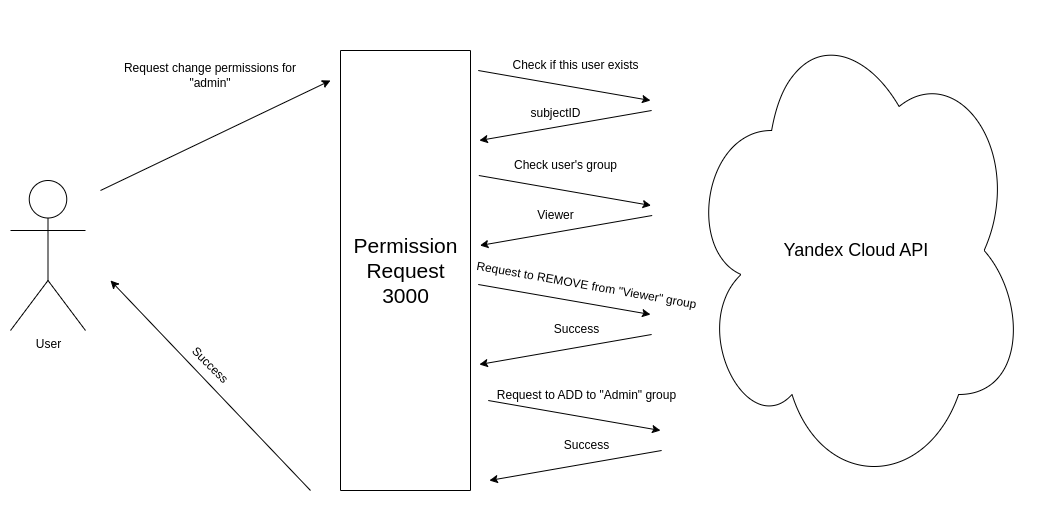

The diagram above was exported from draw.io. Its source (the exported page's mxGraphModel, read from the mxfile embedded in the PNG):
<mxGraphModel dx="1386" dy="804" grid="1" gridSize="10" guides="1" tooltips="1" connect="1" arrows="1" fold="1" page="1" pageScale="1" pageWidth="1169" pageHeight="827" math="0" shadow="0">
  <root>
    <mxCell id="0" />
    <mxCell id="1" parent="0" />
    <mxCell id="skkXRSymP6X3oUUjd0ud-1" value="User" style="shape=umlActor;verticalLabelPosition=bottom;verticalAlign=top;html=1;outlineConnect=0;" vertex="1" parent="1">
      <mxGeometry x="180" y="330" width="75" height="150" as="geometry" />
    </mxCell>
    <mxCell id="skkXRSymP6X3oUUjd0ud-2" value="" style="swimlane;startSize=0;" vertex="1" parent="1">
      <mxGeometry x="510" y="200" width="130" height="440" as="geometry" />
    </mxCell>
    <mxCell id="skkXRSymP6X3oUUjd0ud-30" value="&lt;font style=&quot;font-size: 21px;&quot;&gt;Permission&lt;/font&gt;&lt;div style=&quot;font-size: 21px;&quot;&gt;&lt;font style=&quot;font-size: 21px;&quot;&gt;Request&lt;/font&gt;&lt;/div&gt;&lt;div style=&quot;font-size: 21px;&quot;&gt;&lt;font style=&quot;font-size: 21px;&quot;&gt;3000&lt;/font&gt;&lt;/div&gt;" style="text;html=1;align=center;verticalAlign=middle;resizable=0;points=[];autosize=1;strokeColor=none;fillColor=none;" vertex="1" parent="skkXRSymP6X3oUUjd0ud-2">
      <mxGeometry y="175" width="130" height="90" as="geometry" />
    </mxCell>
    <mxCell id="skkXRSymP6X3oUUjd0ud-3" value="&lt;font style=&quot;font-size: 18px;&quot;&gt;Yandex Cloud API&lt;/font&gt;" style="ellipse;shape=cloud;whiteSpace=wrap;html=1;" vertex="1" parent="1">
      <mxGeometry x="856.12" y="160" width="340" height="480" as="geometry" />
    </mxCell>
    <mxCell id="skkXRSymP6X3oUUjd0ud-4" value="" style="endArrow=classic;html=1;rounded=0;" edge="1" parent="1">
      <mxGeometry width="50" height="50" relative="1" as="geometry">
        <mxPoint x="270" y="340" as="sourcePoint" />
        <mxPoint x="500" y="230" as="targetPoint" />
      </mxGeometry>
    </mxCell>
    <mxCell id="skkXRSymP6X3oUUjd0ud-5" value="Request change permissions for &quot;admin&quot;" style="text;html=1;align=center;verticalAlign=middle;whiteSpace=wrap;rounded=0;" vertex="1" parent="1">
      <mxGeometry x="280" y="210" width="200" height="30" as="geometry" />
    </mxCell>
    <mxCell id="skkXRSymP6X3oUUjd0ud-6" value="" style="endArrow=classic;html=1;rounded=0;" edge="1" parent="1">
      <mxGeometry width="50" height="50" relative="1" as="geometry">
        <mxPoint x="647.76" y="220" as="sourcePoint" />
        <mxPoint x="820" y="250" as="targetPoint" />
      </mxGeometry>
    </mxCell>
    <mxCell id="skkXRSymP6X3oUUjd0ud-8" value="Check if this user exists" style="text;html=1;align=center;verticalAlign=middle;resizable=0;points=[];autosize=1;strokeColor=none;fillColor=none;" vertex="1" parent="1">
      <mxGeometry x="670" y="200" width="150" height="30" as="geometry" />
    </mxCell>
    <mxCell id="skkXRSymP6X3oUUjd0ud-11" value="Check user's group" style="text;html=1;align=center;verticalAlign=middle;resizable=0;points=[];autosize=1;strokeColor=none;fillColor=none;" vertex="1" parent="1">
      <mxGeometry x="670" y="300" width="130" height="30" as="geometry" />
    </mxCell>
    <mxCell id="skkXRSymP6X3oUUjd0ud-14" value="" style="endArrow=classic;html=1;rounded=0;" edge="1" parent="1">
      <mxGeometry width="50" height="50" relative="1" as="geometry">
        <mxPoint x="647.76" y="434" as="sourcePoint" />
        <mxPoint x="820" y="464" as="targetPoint" />
      </mxGeometry>
    </mxCell>
    <mxCell id="skkXRSymP6X3oUUjd0ud-15" value="Request to REMOVE from &quot;Viewer&quot; group" style="text;html=1;align=center;verticalAlign=middle;resizable=0;points=[];autosize=1;strokeColor=none;fillColor=none;rotation=10;" vertex="1" parent="1">
      <mxGeometry x="631.12" y="420" width="250" height="30" as="geometry" />
    </mxCell>
    <mxCell id="skkXRSymP6X3oUUjd0ud-16" value="" style="endArrow=classic;html=1;rounded=0;" edge="1" parent="1">
      <mxGeometry width="50" height="50" relative="1" as="geometry">
        <mxPoint x="821.12" y="484" as="sourcePoint" />
        <mxPoint x="648.88" y="514" as="targetPoint" />
      </mxGeometry>
    </mxCell>
    <mxCell id="skkXRSymP6X3oUUjd0ud-17" value="Success" style="text;html=1;align=center;verticalAlign=middle;resizable=0;points=[];autosize=1;strokeColor=none;fillColor=none;" vertex="1" parent="1">
      <mxGeometry x="711.12" y="464" width="70" height="30" as="geometry" />
    </mxCell>
    <mxCell id="skkXRSymP6X3oUUjd0ud-19" value="" style="endArrow=classic;html=1;rounded=0;" edge="1" parent="1">
      <mxGeometry width="50" height="50" relative="1" as="geometry">
        <mxPoint x="821.12" y="260" as="sourcePoint" />
        <mxPoint x="648.88" y="290" as="targetPoint" />
      </mxGeometry>
    </mxCell>
    <mxCell id="skkXRSymP6X3oUUjd0ud-20" value="subjectID" style="text;html=1;align=center;verticalAlign=middle;resizable=0;points=[];autosize=1;strokeColor=none;fillColor=none;" vertex="1" parent="1">
      <mxGeometry x="690" y="248" width="70" height="30" as="geometry" />
    </mxCell>
    <mxCell id="skkXRSymP6X3oUUjd0ud-21" value="" style="endArrow=classic;html=1;rounded=0;" edge="1" parent="1">
      <mxGeometry width="50" height="50" relative="1" as="geometry">
        <mxPoint x="648.3199999999999" y="325" as="sourcePoint" />
        <mxPoint x="820.56" y="355" as="targetPoint" />
      </mxGeometry>
    </mxCell>
    <mxCell id="skkXRSymP6X3oUUjd0ud-22" value="" style="endArrow=classic;html=1;rounded=0;" edge="1" parent="1">
      <mxGeometry width="50" height="50" relative="1" as="geometry">
        <mxPoint x="821.68" y="365" as="sourcePoint" />
        <mxPoint x="649.4399999999999" y="395" as="targetPoint" />
      </mxGeometry>
    </mxCell>
    <mxCell id="skkXRSymP6X3oUUjd0ud-23" value="Viewer" style="text;html=1;align=center;verticalAlign=middle;resizable=0;points=[];autosize=1;strokeColor=none;fillColor=none;" vertex="1" parent="1">
      <mxGeometry x="695" y="350" width="60" height="30" as="geometry" />
    </mxCell>
    <mxCell id="skkXRSymP6X3oUUjd0ud-24" value="" style="endArrow=classic;html=1;rounded=0;" edge="1" parent="1">
      <mxGeometry width="50" height="50" relative="1" as="geometry">
        <mxPoint x="657.76" y="550" as="sourcePoint" />
        <mxPoint x="830" y="580" as="targetPoint" />
      </mxGeometry>
    </mxCell>
    <mxCell id="skkXRSymP6X3oUUjd0ud-25" value="Request to ADD to &quot;Admin&quot; group" style="text;html=1;align=center;verticalAlign=middle;resizable=0;points=[];autosize=1;strokeColor=none;fillColor=none;" vertex="1" parent="1">
      <mxGeometry x="656.12" y="530" width="200" height="30" as="geometry" />
    </mxCell>
    <mxCell id="skkXRSymP6X3oUUjd0ud-26" value="" style="endArrow=classic;html=1;rounded=0;" edge="1" parent="1">
      <mxGeometry width="50" height="50" relative="1" as="geometry">
        <mxPoint x="831.12" y="600" as="sourcePoint" />
        <mxPoint x="658.88" y="630" as="targetPoint" />
      </mxGeometry>
    </mxCell>
    <mxCell id="skkXRSymP6X3oUUjd0ud-27" value="Success" style="text;html=1;align=center;verticalAlign=middle;resizable=0;points=[];autosize=1;strokeColor=none;fillColor=none;" vertex="1" parent="1">
      <mxGeometry x="721.12" y="580" width="70" height="30" as="geometry" />
    </mxCell>
    <mxCell id="skkXRSymP6X3oUUjd0ud-28" value="" style="endArrow=classic;html=1;rounded=0;" edge="1" parent="1">
      <mxGeometry width="50" height="50" relative="1" as="geometry">
        <mxPoint x="480" y="640" as="sourcePoint" />
        <mxPoint x="280" y="430" as="targetPoint" />
      </mxGeometry>
    </mxCell>
    <mxCell id="skkXRSymP6X3oUUjd0ud-29" value="Success" style="text;html=1;align=center;verticalAlign=middle;whiteSpace=wrap;rounded=0;rotation=45;" vertex="1" parent="1">
      <mxGeometry x="280" y="500" width="200" height="30" as="geometry" />
    </mxCell>
  </root>
</mxGraphModel>